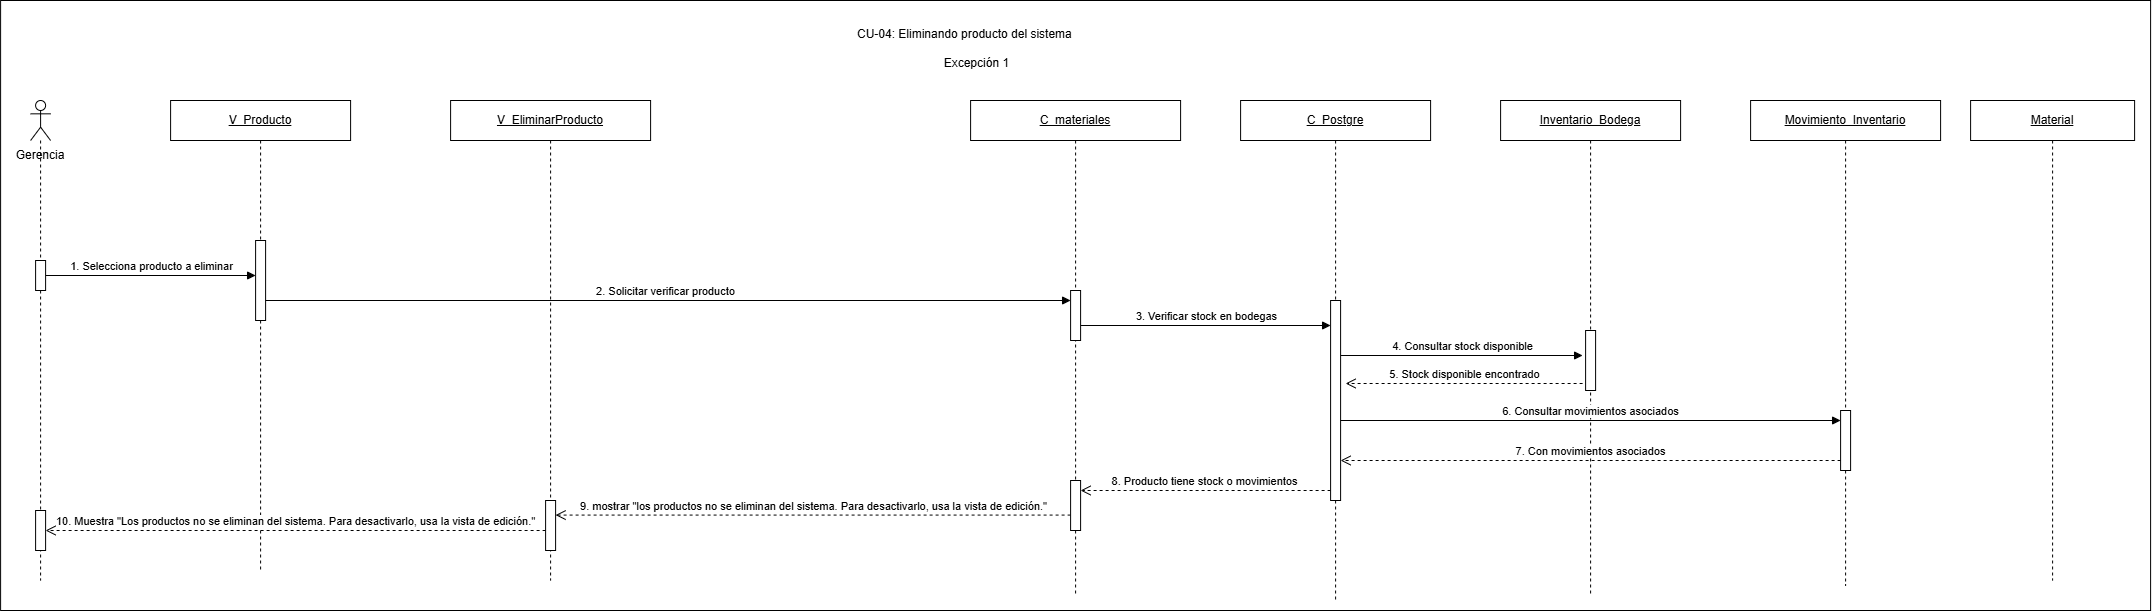

The diagram above was exported from draw.io. Its source (the exported page's mxGraphModel, read from the mxfile embedded in the PNG):
<mxGraphModel dx="2281" dy="1126" grid="1" gridSize="10" guides="1" tooltips="1" connect="1" arrows="1" fold="1" page="1" pageScale="1" pageWidth="827" pageHeight="1169" math="0" shadow="0">
  <root>
    <mxCell id="0" />
    <mxCell id="1" parent="0" />
    <mxCell id="25acQVgIsNjITj4IZDHq-1" parent="1" style="rounded=0;whiteSpace=wrap;html=1;" value="" vertex="1">
      <mxGeometry height="610" width="2150" x="300" y="190" as="geometry" />
    </mxCell>
    <mxCell id="4Ps5VVSJzoSJoZ3Qf0Uc-1" edge="1" parent="1" source="4Ps5VVSJzoSJoZ3Qf0Uc-7" style="html=1;verticalAlign=bottom;endArrow=block;curved=0;rounded=0;" target="4Ps5VVSJzoSJoZ3Qf0Uc-11" value="1. Selecciona producto a eliminar">
      <mxGeometry relative="1" as="geometry">
        <mxPoint x="350" y="455" as="sourcePoint" />
        <mxPoint x="550" y="455" as="targetPoint" />
      </mxGeometry>
    </mxCell>
    <mxCell id="4Ps5VVSJzoSJoZ3Qf0Uc-3" edge="1" parent="1" source="4Ps5VVSJzoSJoZ3Qf0Uc-10" style="html=1;verticalAlign=bottom;endArrow=block;curved=0;rounded=0;" value="2. Solicitar verificar producto">
      <mxGeometry relative="1" as="geometry">
        <mxPoint x="865" y="490" as="sourcePoint" />
        <mxPoint x="1370" y="490" as="targetPoint" />
      </mxGeometry>
    </mxCell>
    <mxCell id="4Ps5VVSJzoSJoZ3Qf0Uc-4" parent="1" style="text;html=1;whiteSpace=wrap;strokeColor=none;fillColor=none;align=center;verticalAlign=middle;rounded=0;" value="Gerencia" vertex="1">
      <mxGeometry height="30" width="80" x="300" y="330" as="geometry" />
    </mxCell>
    <mxCell id="4Ps5VVSJzoSJoZ3Qf0Uc-5" edge="1" parent="1" style="html=1;verticalAlign=bottom;endArrow=block;curved=0;rounded=0;" value="3. Verificar stock en bodegas">
      <mxGeometry relative="1" as="geometry">
        <mxPoint x="1380" y="515" as="sourcePoint" />
        <mxPoint x="1630" y="515" as="targetPoint" />
      </mxGeometry>
    </mxCell>
    <mxCell id="4Ps5VVSJzoSJoZ3Qf0Uc-6" parent="1" style="shape=umlLifeline;perimeter=lifelinePerimeter;whiteSpace=wrap;html=1;container=1;dropTarget=0;collapsible=0;recursiveResize=0;outlineConnect=0;portConstraint=eastwest;participant=umlActor;" value="" vertex="1">
      <mxGeometry height="480" width="20" x="330" y="290" as="geometry" />
    </mxCell>
    <mxCell id="4Ps5VVSJzoSJoZ3Qf0Uc-7" parent="4Ps5VVSJzoSJoZ3Qf0Uc-6" style="html=1;points=[[0,0,0,0,5],[0,1,0,0,-5],[1,0,0,0,5],[1,1,0,0,-5]];perimeter=orthogonalPerimeter;outlineConnect=0;targetShapes=umlLifeline;portConstraint=eastwest;" value="" vertex="1">
      <mxGeometry height="30" width="10" x="5" y="160" as="geometry" />
    </mxCell>
    <mxCell id="4Ps5VVSJzoSJoZ3Qf0Uc-8" parent="4Ps5VVSJzoSJoZ3Qf0Uc-6" style="html=1;points=[[0,0,0,0,5],[0,1,0,0,-5],[1,0,0,0,5],[1,1,0,0,-5]];perimeter=orthogonalPerimeter;outlineConnect=0;targetShapes=umlLifeline;portConstraint=eastwest;" value="" vertex="1">
      <mxGeometry height="40" width="10" x="5" y="410" as="geometry" />
    </mxCell>
    <mxCell id="4Ps5VVSJzoSJoZ3Qf0Uc-9" edge="1" parent="1" source="4Ps5VVSJzoSJoZ3Qf0Uc-20" style="html=1;verticalAlign=bottom;endArrow=block;curved=0;rounded=0;" value="4. Consultar stock disponible">
      <mxGeometry relative="1" as="geometry">
        <mxPoint x="1645" y="545" as="sourcePoint" />
        <mxPoint x="1882" y="545" as="targetPoint" />
      </mxGeometry>
    </mxCell>
    <mxCell id="4Ps5VVSJzoSJoZ3Qf0Uc-10" parent="1" style="shape=umlLifeline;perimeter=lifelinePerimeter;whiteSpace=wrap;html=1;container=1;dropTarget=0;collapsible=0;recursiveResize=0;outlineConnect=0;portConstraint=eastwest;" value="&lt;u&gt;V_Producto&lt;/u&gt;" vertex="1">
      <mxGeometry height="470" width="180" x="470" y="290" as="geometry" />
    </mxCell>
    <mxCell id="4Ps5VVSJzoSJoZ3Qf0Uc-11" parent="4Ps5VVSJzoSJoZ3Qf0Uc-10" style="html=1;points=[[0,0,0,0,5],[0,1,0,0,-5],[1,0,0,0,5],[1,1,0,0,-5]];perimeter=orthogonalPerimeter;outlineConnect=0;targetShapes=umlLifeline;portConstraint=eastwest;" value="" vertex="1">
      <mxGeometry height="80" width="10" x="85" y="140" as="geometry" />
    </mxCell>
    <mxCell id="4Ps5VVSJzoSJoZ3Qf0Uc-12" edge="1" parent="1" style="html=1;verticalAlign=bottom;endArrow=open;dashed=1;endSize=8;curved=0;rounded=0;" value="5. Stock disponible encontrado">
      <mxGeometry relative="1" as="geometry">
        <mxPoint x="1882" y="573" as="sourcePoint" />
        <mxPoint x="1645" y="573" as="targetPoint" />
      </mxGeometry>
    </mxCell>
    <mxCell id="4Ps5VVSJzoSJoZ3Qf0Uc-13" parent="1" style="shape=umlLifeline;perimeter=lifelinePerimeter;whiteSpace=wrap;html=1;container=1;dropTarget=0;collapsible=0;recursiveResize=0;outlineConnect=0;portConstraint=eastwest;" value="&lt;u&gt;V_EliminarProducto&lt;/u&gt;" vertex="1">
      <mxGeometry height="480" width="200" x="750" y="290" as="geometry" />
    </mxCell>
    <mxCell id="4Ps5VVSJzoSJoZ3Qf0Uc-14" parent="4Ps5VVSJzoSJoZ3Qf0Uc-13" style="html=1;points=[[0,0,0,0,5],[0,1,0,0,-5],[1,0,0,0,5],[1,1,0,0,-5]];perimeter=orthogonalPerimeter;outlineConnect=0;targetShapes=umlLifeline;portConstraint=eastwest;" value="" vertex="1">
      <mxGeometry height="50" width="10" x="95" y="400" as="geometry" />
    </mxCell>
    <mxCell id="4Ps5VVSJzoSJoZ3Qf0Uc-15" edge="1" parent="1" style="html=1;verticalAlign=bottom;endArrow=open;dashed=1;endSize=8;curved=0;rounded=0;" value="8. Producto tiene stock o movimientos">
      <mxGeometry relative="1" as="geometry">
        <mxPoint x="1630" y="680" as="sourcePoint" />
        <mxPoint x="1380" y="680" as="targetPoint" />
      </mxGeometry>
    </mxCell>
    <mxCell id="4Ps5VVSJzoSJoZ3Qf0Uc-16" parent="1" style="shape=umlLifeline;perimeter=lifelinePerimeter;whiteSpace=wrap;html=1;container=1;dropTarget=0;collapsible=0;recursiveResize=0;outlineConnect=0;portConstraint=eastwest;" value="&lt;u&gt;C_&lt;/u&gt;&lt;u&gt;materiales&lt;/u&gt;" vertex="1">
      <mxGeometry height="495" width="210" x="1270" y="290" as="geometry" />
    </mxCell>
    <mxCell id="4Ps5VVSJzoSJoZ3Qf0Uc-17" parent="4Ps5VVSJzoSJoZ3Qf0Uc-16" style="html=1;points=[[0,0,0,0,5],[0,1,0,0,-5],[1,0,0,0,5],[1,1,0,0,-5]];perimeter=orthogonalPerimeter;outlineConnect=0;targetShapes=umlLifeline;portConstraint=eastwest;" value="" vertex="1">
      <mxGeometry height="50" width="10" x="100" y="190" as="geometry" />
    </mxCell>
    <mxCell id="4Ps5VVSJzoSJoZ3Qf0Uc-18" edge="1" parent="1" style="html=1;verticalAlign=bottom;endArrow=open;dashed=1;endSize=8;curved=0;rounded=0;" target="4Ps5VVSJzoSJoZ3Qf0Uc-14" value="9. mostrar &quot;los productos no se eliminan del sistema. Para desactivarlo, usa la vista de edición.&quot;">
      <mxGeometry relative="1" as="geometry">
        <mxPoint x="1370" y="704.58" as="sourcePoint" />
        <mxPoint x="860" y="704.58" as="targetPoint" />
      </mxGeometry>
    </mxCell>
    <mxCell id="4Ps5VVSJzoSJoZ3Qf0Uc-19" parent="1" style="shape=umlLifeline;perimeter=lifelinePerimeter;whiteSpace=wrap;html=1;container=1;dropTarget=0;collapsible=0;recursiveResize=0;outlineConnect=0;portConstraint=eastwest;" value="&lt;u&gt;C_&lt;/u&gt;&lt;u&gt;Postgre&lt;/u&gt;" vertex="1">
      <mxGeometry height="502" width="190" x="1540" y="290" as="geometry" />
    </mxCell>
    <mxCell id="4Ps5VVSJzoSJoZ3Qf0Uc-20" parent="4Ps5VVSJzoSJoZ3Qf0Uc-19" style="html=1;points=[[0,0,0,0,5],[0,1,0,0,-5],[1,0,0,0,5],[1,1,0,0,-5]];perimeter=orthogonalPerimeter;outlineConnect=0;targetShapes=umlLifeline;portConstraint=eastwest;" value="" vertex="1">
      <mxGeometry height="200" width="10" x="90" y="200" as="geometry" />
    </mxCell>
    <mxCell id="4Ps5VVSJzoSJoZ3Qf0Uc-21" edge="1" parent="1" style="html=1;verticalAlign=bottom;endArrow=open;dashed=1;endSize=8;curved=0;rounded=0;" value="10. Muestra &quot;Los productos no se eliminan del sistema. Para desactivarlo, usa la vista de edición.&quot;">
      <mxGeometry relative="1" as="geometry">
        <mxPoint x="845" y="720" as="sourcePoint" />
        <mxPoint x="345" y="720" as="targetPoint" />
      </mxGeometry>
    </mxCell>
    <mxCell id="4Ps5VVSJzoSJoZ3Qf0Uc-22" parent="1" style="shape=umlLifeline;perimeter=lifelinePerimeter;whiteSpace=wrap;html=1;container=1;dropTarget=0;collapsible=0;recursiveResize=0;outlineConnect=0;portConstraint=eastwest;" value="&lt;u&gt;Inventario_Bodega&lt;/u&gt;" vertex="1">
      <mxGeometry height="495" width="180" x="1800" y="290" as="geometry" />
    </mxCell>
    <mxCell id="4Ps5VVSJzoSJoZ3Qf0Uc-23" parent="4Ps5VVSJzoSJoZ3Qf0Uc-22" style="html=1;points=[[0,0,0,0,5],[0,1,0,0,-5],[1,0,0,0,5],[1,1,0,0,-5]];perimeter=orthogonalPerimeter;outlineConnect=0;targetShapes=umlLifeline;portConstraint=eastwest;" value="" vertex="1">
      <mxGeometry height="60" width="10" x="85" y="230" as="geometry" />
    </mxCell>
    <mxCell id="4Ps5VVSJzoSJoZ3Qf0Uc-24" parent="1" style="shape=umlLifeline;perimeter=lifelinePerimeter;whiteSpace=wrap;html=1;container=1;dropTarget=0;collapsible=0;recursiveResize=0;outlineConnect=0;portConstraint=eastwest;" value="&lt;u&gt;Movimiento_Inventario&lt;/u&gt;" vertex="1">
      <mxGeometry height="485" width="190" x="2050" y="290" as="geometry" />
    </mxCell>
    <mxCell id="4Ps5VVSJzoSJoZ3Qf0Uc-25" parent="4Ps5VVSJzoSJoZ3Qf0Uc-24" style="html=1;points=[[0,0,0,0,5],[0,1,0,0,-5],[1,0,0,0,5],[1,1,0,0,-5]];perimeter=orthogonalPerimeter;outlineConnect=0;targetShapes=umlLifeline;portConstraint=eastwest;" value="" vertex="1">
      <mxGeometry height="60" width="10" x="90" y="310" as="geometry" />
    </mxCell>
    <mxCell id="4Ps5VVSJzoSJoZ3Qf0Uc-57" edge="1" parent="1" style="html=1;verticalAlign=bottom;endArrow=block;curved=0;rounded=0;" value="6. Consultar movimientos asociados">
      <mxGeometry relative="1" as="geometry">
        <mxPoint x="1640" y="610" as="sourcePoint" />
        <mxPoint x="2140" y="610" as="targetPoint" />
      </mxGeometry>
    </mxCell>
    <mxCell id="4Ps5VVSJzoSJoZ3Qf0Uc-58" edge="1" parent="1" style="html=1;verticalAlign=bottom;endArrow=open;dashed=1;endSize=8;rounded=0;" value="7. Con movimientos asociados">
      <mxGeometry relative="1" as="geometry">
        <mxPoint x="2140" y="650" as="sourcePoint" />
        <mxPoint x="1640" y="650" as="targetPoint" />
      </mxGeometry>
    </mxCell>
    <mxCell id="MfVP2n4mJe6M_vcrWMXa-1" parent="1" style="text;whiteSpace=wrap;html=1;" value="CU-04: Eliminando producto del sistema&lt;div&gt;&lt;br&gt;&lt;div&gt;&amp;nbsp; &amp;nbsp; &amp;nbsp; &amp;nbsp; &amp;nbsp; &amp;nbsp; &amp;nbsp; &amp;nbsp; &amp;nbsp; &amp;nbsp; &amp;nbsp; &amp;nbsp; &amp;nbsp; Excepción 1&lt;/div&gt;&lt;/div&gt;" vertex="1">
      <mxGeometry height="40" width="250" x="1155" y="210" as="geometry" />
    </mxCell>
    <mxCell id="KBzXLbFs-zpLsaCjGxAG-1" parent="1" style="html=1;points=[[0,0,0,0,5],[0,1,0,0,-5],[1,0,0,0,5],[1,1,0,0,-5]];perimeter=orthogonalPerimeter;outlineConnect=0;targetShapes=umlLifeline;portConstraint=eastwest;" value="" vertex="1">
      <mxGeometry height="50" width="10" x="1370" y="670" as="geometry" />
    </mxCell>
    <mxCell id="VL1JkGfzLjGwVycYshmt-1" parent="1" style="shape=umlLifeline;perimeter=lifelinePerimeter;whiteSpace=wrap;html=1;container=1;dropTarget=0;collapsible=0;recursiveResize=0;outlineConnect=0;portConstraint=eastwest;" value="&lt;u&gt;Material&lt;/u&gt;" vertex="1">
      <mxGeometry height="480" width="164" x="2270" y="290" as="geometry" />
    </mxCell>
  </root>
</mxGraphModel>